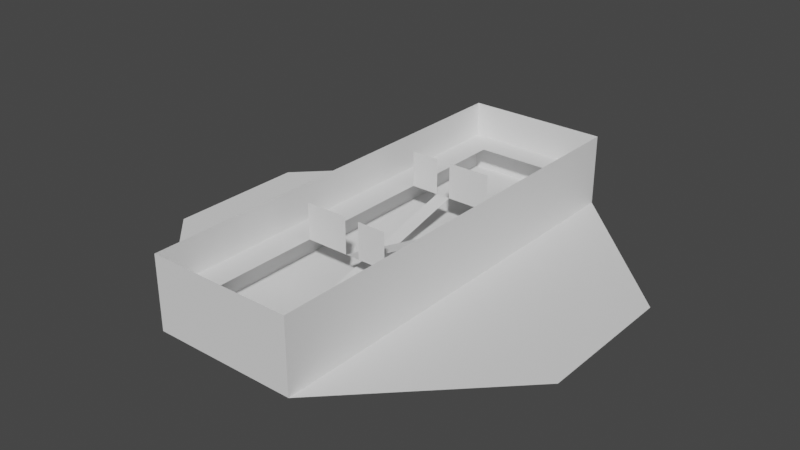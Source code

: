 # Source: blockout.blend  (saved by Blender 3.4.6; exported with 4.5.12 LTS)
import bpy
from mathutils import Matrix  # noqa: F401  (used for matrix-valued properties, if any)

bpy.ops.wm.read_factory_settings(use_empty=True)
scene = bpy.context.scene
scene.name = 'Scene'

# ---- collections
col_collection = bpy.data.collections.new('Collection'); scene.collection.children.link(col_collection)

# ---- world
world_world = bpy.data.worlds.new('World'); scene.world = world_world
world_world.use_nodes = True; world_world.node_tree.nodes.clear()
_N = world_world.node_tree.nodes; _L = world_world.node_tree.links
n0 = _N.new('ShaderNodeOutputWorld'); n0.name = 'World Output'; n0.location = (300, 300)
n1 = _N.new('ShaderNodeBackground'); n1.name = 'Background'; n1.location = (10, 300)
n1.inputs[0].default_value = (0.05088, 0.05088, 0.05088, 1.0)
_L.new(n1.outputs[0], n0.inputs[0])
n0.is_active_output = True
world_world.color = (0.05088, 0.05088, 0.05088)
world_world.use_sun_shadow = False
world_world.sun_shadow_jitter_overblur = 0.0

# ---- meshes
me_plane = bpy.data.meshes.new('Plane')
me_plane.from_pydata([(-1.0, -1.0, 0.0), (1.0, -1.0, 0.0), (-1.0, 1.0, 0.0), (1.0, 1.0, 0.0), (-1.0, -3.0, 0.0), (1.0, -3.0, 0.0), (-1.0, 3.0, 0.0), (1.0, 3.0, 0.0), (3.0, -1.0, 0.0), (3.0, 1.0, 0.0), (-3.0, 1.0, 0.0), (-3.0, -1.0, 0.0), (-1.0, -1.0, 1.0), (1.0, -1.0, 1.0), (-1.0, 1.0, 1.0), (1.0, 1.0, 1.0), (-1.0, -3.0, 1.0), (1.0, -3.0, 1.0), (-1.0, 3.0, 1.0), (1.0, 3.0, 1.0), (-0.2, -1.0, 0.0), (0.2, -1.0, 0.5), (-0.2, 1.0, 0.5), (0.2, 1.0, 0.0), (0.0, -1.0, 0.0), (0.0, 1.0, 0.5), (0.0, -1.0, 0.5), (0.0, 1.0, 0.0), (-1.0, 1.0, 0.5), (-1.0, -1.0, 0.5), (-1.0, 3.0, 0.5), (-1.0, -3.0, 0.5), (1.0, 1.0, 0.5), (1.0, 3.0, 0.5), (1.0, -3.0, 0.5), (1.0, -1.0, 0.5), (-0.6, 1.0, 0.5), (-0.6, -1.0, 0.5), (0.6, 1.0, 0.5), (0.6, -1.0, 0.5), (0.0, -1.0, 1.0), (0.0, 1.0, 1.0), (-0.6, 2.6, 0.5), (-0.6, -2.6, 0.5), (-0.2, 1.0, 1.0), (0.6, 2.6, 0.5), (0.6, -2.6, 0.5), (0.2, -1.0, 1.0), (-0.6, 1.0, 1.0), (-0.6, -1.0, 1.0), (0.6, 1.0, 1.0), (0.6, -1.0, 1.0)], [(15, 50), (13, 51), (12, 49), (14, 48)], [(0, 1, 3, 2), (1, 0, 4, 5), (2, 3, 7, 6), (7, 3, 9), (1, 5, 8), (3, 1, 8, 9), (0, 2, 10, 11), (0, 11, 4), (2, 6, 10), (32, 33, 19, 15), (34, 35, 13, 17), (35, 32, 15, 13), (28, 29, 12, 14), (30, 28, 14, 18), (29, 31, 16, 12), (26, 21, 23, 27), (20, 24, 25, 22), (0, 4, 31, 29), (6, 2, 28, 30), (2, 0, 29, 28), (1, 3, 32, 35), (5, 1, 35, 34), (3, 7, 33, 32), (35, 32, 38, 39), (28, 29, 37, 36), (7, 33, 30, 6), (4, 31, 34, 5), (30, 28, 36, 42), (34, 35, 39, 46), (34, 31, 43, 46), (29, 31, 43, 37), (32, 33, 45, 38), (30, 33, 45, 42), (38, 25, 41, 50), (36, 22, 44, 48), (37, 26, 40, 49), (39, 21, 47, 51), (18, 19, 33, 30), (17, 16, 31, 34)])
_uv = me_plane.uv_layers.new(name='UVMap')
_uv.uv.foreach_set('vector', [0.0, 0.0, 1.0, 0.0, 1.0, 1.0, 0.0, 1.0, 1.0, 0.0, 0.0, 0.0, 0.0, 0.0, 1.0, 0.0, 0.0, 1.0, 1.0, 1.0, 1.0, 1.0, 0.0, 1.0, 1.0, 1.0, 1.0, 1.0, 1.0, 1.0, 1.0, 0.0, 1.0, 0.0, 1.0, 0.0, 1.0, 1.0, 1.0, 0.0, 1.0, 0.0, 1.0, 1.0, 0.0, 0.0, 0.0, 1.0, 0.0, 1.0, 0.0, 0.0, 0.0, 0.0, 0.0, 0.0, 0.0, 0.0, 0.0, 1.0, 0.0, 1.0, 0.0, 1.0, 1.0, 1.0, 1.0, 1.0, 1.0, 1.0, 1.0, 1.0, 1.0, 0.0, 1.0, 0.0, 1.0, 0.0, 1.0, 0.0, 1.0, 0.0, 1.0, 1.0, 1.0, 1.0, 1.0, 0.0, 0.0, 1.0, 0.0, 0.0, 0.0, 0.0, 0.0, 1.0, 0.0, 1.0, 0.0, 1.0, 0.0, 1.0, 0.0, 1.0, 0.0, 0.0, 0.0, 0.0, 0.0, 0.0, 0.0, 0.0, 0.5, 0.0, 1.0, 0.0, 1.0, 1.0, 0.5, 1.0, 0.0, 0.0, 0.5, 0.0, 0.5, 1.0, 0.0, 1.0, 0.0, 0.0, 0.0, 0.0, 0.0, 0.0, 0.0, 0.0, 0.0, 1.0, 0.0, 1.0, 0.0, 1.0, 0.0, 1.0, 0.0, 1.0, 0.0, 0.0, 0.0, 0.0, 0.0, 1.0, 1.0, 0.0, 1.0, 1.0, 1.0, 1.0, 1.0, 0.0, 1.0, 0.0, 1.0, 0.0, 1.0, 0.0, 1.0, 0.0, 1.0, 1.0, 1.0, 1.0, 1.0, 1.0, 1.0, 1.0, 1.0, 0.0, 1.0, 1.0, 1.0, 1.0, 1.0, 0.0, 0.0, 1.0, 0.0, 0.0, 0.0, 0.0, 0.0, 1.0, 1.0, 1.0, 1.0, 1.0, 0.0, 1.0, 0.0, 1.0, 0.0, 0.0, 0.0, 0.0, 1.0, 0.0, 1.0, 0.0, 0.0, 1.0, 0.0, 1.0, 0.0, 1.0, 0.0, 1.0, 1.0, 0.0, 1.0, 0.0, 1.0, 0.0, 1.0, 0.0, 1.0, 0.0, 0.0, 0.0, 0.0, 0.0, 1.0, 0.0, 0.0, 0.0, 0.0, 0.0, 0.0, 0.0, 0.0, 0.0, 1.0, 1.0, 1.0, 1.0, 1.0, 1.0, 1.0, 1.0, 0.0, 1.0, 1.0, 1.0, 1.0, 1.0, 0.0, 1.0, 0.0, 0.0, 0.0, 0.0, 0.0, 0.0, 0.0, 0.0, 0.0, 0.0, 0.0, 0.0, 0.0, 0.0, 0.0, 0.0, 0.0, 0.0, 0.0, 0.0, 0.0, 0.0, 0.0, 0.0, 0.0, 0.0, 0.0, 0.0, 0.0, 0.0, 0.0, 0.0, 0.0, 1.0, 1.0, 1.0, 1.0, 1.0, 0.0, 1.0, 1.0, 0.0, 0.0, 0.0, 0.0, 0.0, 1.0, 0.0])
me_plane.update()

# ---- objects
ob_plane = bpy.data.objects.new('Plane', me_plane)

# ---- transforms, parenting, visibility, modifiers, constraints
ob_plane.location = (0.0, 0.0, 0.0)

# ---- collection membership
col_collection.objects.link(ob_plane)

# ---- scene / render settings (as saved in the file)
scene.frame_start = 1; scene.frame_end = 250; scene.frame_set(1)
scene.render.engine = 'BLENDER_EEVEE_NEXT'
scene.cycles.sampling_pattern = 'TABULATED_SOBOL'
scene.cycles.use_light_tree = False
scene.view_settings.view_transform = 'Filmic'
bpy.context.view_layer.update()

# ---- added for rendering (the .blend has no active camera and no usable light): camera, sun
cam_auto = bpy.data.cameras.new('AutoCamera')
cam_auto.lens = 50.0
cam_auto.sensor_width = 36.0
cam_auto.clip_end = 1000.0
ob_auto_camera = bpy.data.objects.new('AutoCamera', cam_auto)
scene.collection.objects.link(ob_auto_camera)
ob_auto_camera.location = (7.90512, -9.48615, 6.8241)
ob_auto_camera.rotation_euler = (1.09748, -7.21219e-08, 0.694738)
scene.camera = ob_auto_camera
light_auto_sun = bpy.data.lights.new('AutoSun', 'SUN')
light_auto_sun.energy = 3.0
light_auto_sun.angle = 0.0523599
ob_auto_sun = bpy.data.objects.new('AutoSun', light_auto_sun)
scene.collection.objects.link(ob_auto_sun)
ob_auto_sun.rotation_euler = (0.872665, 0.174533, 0.523599)
bpy.context.view_layer.update()
